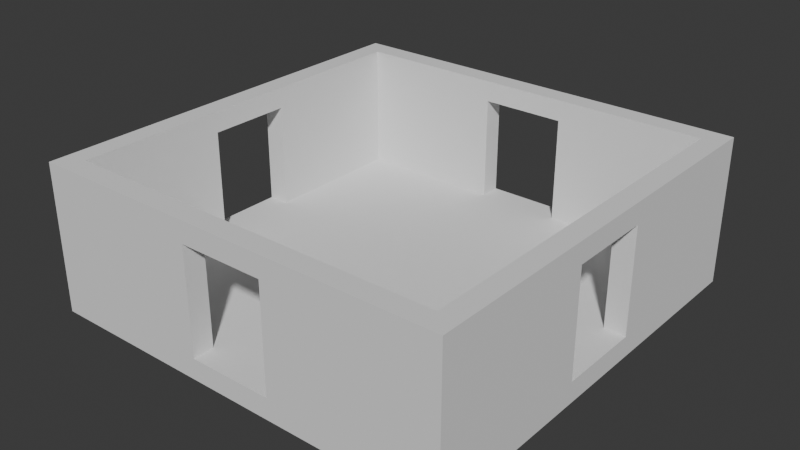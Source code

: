 # Source: Salas.blend  (saved by Blender 5.1.30; exported with 4.5.12 LTS)
import bpy
from mathutils import Matrix  # noqa: F401  (used for matrix-valued properties, if any)

bpy.ops.wm.read_factory_settings(use_empty=True)
scene = bpy.context.scene
scene.name = 'Scene'

# ---- collections
col_salas = bpy.data.collections.new('Salas'); scene.collection.children.link(col_salas)

# ---- world
world_world = bpy.data.worlds.new('World'); scene.world = world_world
world_world.use_nodes = True; world_world.node_tree.nodes.clear()
_N = world_world.node_tree.nodes; _L = world_world.node_tree.links
n0 = _N.new('ShaderNodeOutputWorld'); n0.name = 'World Output'; n0.location = (200, 100)
n1 = _N.new('ShaderNodeBackground'); n1.name = 'Background'; n1.location = (-200, 100)
n1.inputs[0].default_value = (0.05088, 0.05088, 0.05088, 1.0)
_L.new(n1.outputs[0], n0.inputs[0])
n0.is_active_output = True
world_world.color = (0.05088, 0.05088, 0.05088)
world_world.sun_shadow_jitter_overblur = 0.0

# ---- meshes
me_cube_001 = bpy.data.meshes.new('Cube.001')
me_cube_001.from_pydata([(-5.0, -5.0, -1.75), (-4.5, -4.5, -1.25), (-5.0, -5.0, 1.75), (-5.0, 5.0, -1.75), (-4.5, 4.5, -1.25), (-5.0, 5.0, 1.75), (5.0, -5.0, -1.75), (4.5, -4.5, -1.25), (5.0, -5.0, 1.75), (5.0, 5.0, -1.75), (4.5, 4.5, -1.25), (5.0, 5.0, 1.75), (-4.5, -4.5, 1.75), (4.5, 4.5, 1.75), (-4.5, 4.5, 1.75), (4.5, -4.5, 1.75), (-5.0, 1.0, 1.25), (-5.0, -1.0, 1.25), (-5.0, -1.0, -1.25), (-5.0, 1.0, -1.25), (5.0, -1.0, 1.25), (5.0, 1.0, 1.25), (5.0, -1.0, -1.25), (5.0, 1.0, -1.25), (-4.5, -1.0, -1.25), (-4.5, 1.0, -1.25), (-4.5, -1.0, 1.25), (-4.5, 1.0, 1.25), (4.5, -1.0, -1.25), (4.5, 1.0, -1.25), (4.5, -1.0, 1.25), (4.5, 1.0, 1.25), (-1.0, 1.0, -1.25), (1.0, -1.0, -1.25), (1.0, 5.0, 1.25), (-1.0, 5.0, 1.25), (-1.0, 5.0, -1.25), (1.0, 5.0, -1.25), (-1.0, -5.0, 1.25), (1.0, -5.0, 1.25), (-1.0, -5.0, -1.25), (1.0, -5.0, -1.25), (-1.0, 4.5, -1.25), (1.0, 4.5, -1.25), (-1.0, 4.5, 1.25), (1.0, 4.5, 1.25), (-1.0, -4.5, -1.25), (1.0, -4.5, -1.25), (-1.0, -4.5, 1.25), (1.0, -4.5, 1.25), (-1.0, 2.361, -1.25), (-1.0, -1.0, -1.25), (1.0, -2.361, -1.25), (1.0, 1.0, -1.25), (0.1667, -1.0, -1.25), (0.0, 0.0, -1.25), (0.4304, -2.583, -1.25), (-0.4304, 2.583, -1.25), (-0.1667, 1.0, -1.25)], [], [(18, 0, 2, 5, 3, 19, 16, 17), (3, 0, 18, 19), (3, 5, 11, 9, 37, 34, 35, 36), (9, 3, 36, 37), (21, 23, 9, 11, 8, 6, 22, 20), (22, 6, 9, 23), (41, 6, 8, 2, 0, 40, 38, 39), (40, 0, 6, 41), (3, 9, 6, 0), (12, 14, 5, 2, 8, 15), (13, 15, 8, 11, 5, 14), (25, 4, 14, 12, 1, 24, 26, 27), (10, 13, 14, 4, 42, 44, 45, 43), (30, 28, 7, 15, 13, 10, 29, 31), (46, 1, 12, 15, 7, 47, 49, 48), (51, 24, 1, 46), (52, 47, 7, 28, 33), (51, 46, 47, 52, 56, 54), (56, 52, 33, 54), (29, 10, 43, 53), (50, 42, 4, 25, 32), (53, 43, 42, 50, 57, 58), (50, 32, 58, 57), (25, 24, 51, 32), (32, 51, 54, 33, 55), (33, 28, 29, 53), (32, 55, 58), (33, 53, 58, 55), (16, 19, 25, 27), (23, 21, 31, 29), (30, 20, 22, 28), (24, 18, 17, 26), (19, 18, 24, 25), (22, 23, 29, 28), (20, 30, 31, 21), (26, 17, 16, 27), (48, 38, 40, 46), (36, 35, 44, 42), (37, 43, 45, 34), (39, 49, 47, 41), (43, 37, 36, 42), (46, 40, 41, 47), (35, 34, 45, 44), (39, 38, 48, 49)])
_uv = me_cube_001.uv_layers.new(name='UVMap')
_uv.uv.foreach_set('vector', [0.4107, 0.1, 0.375, 0.0, 0.625, 0.0, 0.625, 0.25, 0.375, 0.25, 0.4107, 0.15, 0.5893, 0.15, 0.5893, 0.1, 0.375, 0.25, 0.375, 0.0, 0.4107, 0.1, 0.4107, 0.15, 0.375, 0.25, 0.625, 0.25, 0.625, 0.5, 0.375, 0.5, 0.4107, 0.4, 0.5893, 0.4, 0.5893, 0.35, 0.4107, 0.35, 0.375, 0.5, 0.375, 0.25, 0.4107, 0.35, 0.4107, 0.4, 0.5893, 0.6, 0.4107, 0.6, 0.375, 0.5, 0.625, 0.5, 0.625, 0.75, 0.375, 0.75, 0.4107, 0.65, 0.5893, 0.65, 0.4107, 0.65, 0.375, 0.75, 0.375, 0.5, 0.4107, 0.6, 0.4107, 0.85, 0.375, 0.75, 0.625, 0.75, 0.625, 1.0, 0.375, 1.0, 0.4107, 0.9, 0.5893, 0.9, 0.5893, 0.85, 0.4107, 0.9, 0.375, 1.0, 0.375, 0.75, 0.4107, 0.85, 0.125, 0.5, 0.375, 0.5, 0.375, 0.75, 0.125, 0.75, 0.8625, 0.7375, 0.8625, 0.5125, 0.875, 0.5, 0.875, 0.75, 0.625, 0.75, 0.6375, 0.7375, 0.6375, 0.5125, 0.6375, 0.7375, 0.625, 0.75, 0.625, 0.5, 0.875, 0.5, 0.8625, 0.5125, 0.375, 0.1528, 0.375, 0.25, 0.5893, 0.25, 0.5893, 0.0, 0.375, 0.0, 0.375, 0.09722, 0.5536, 0.09722, 0.5536, 0.1528, 0.375, 0.5, 0.5893, 0.5, 0.5893, 0.25, 0.375, 0.25, 0.375, 0.3472, 0.5536, 0.3472, 0.5536, 0.4028, 0.375, 0.4028, 0.5536, 0.6528, 0.375, 0.6528, 0.375, 0.75, 0.5893, 0.75, 0.5893, 0.5, 0.375, 0.5, 0.375, 0.5972, 0.5536, 0.5972, 0.375, 0.9028, 0.375, 1.0, 0.5893, 1.0, 0.5893, 0.75, 0.375, 0.75, 0.375, 0.8472, 0.5536, 0.8472, 0.5536, 0.9028, 0.2222, 0.6528, 0.125, 0.6528, 0.125, 0.75, 0.2222, 0.75, 0.2778, 0.6906, 0.2778, 0.75, 0.375, 0.75, 0.375, 0.6528, 0.2778, 0.6528, 0.2222, 0.6528, 0.2222, 0.75, 0.2778, 0.75, 0.2778, 0.6906, 0.262, 0.6967, 0.2546, 0.6528, 0.262, 0.6967, 0.2778, 0.6906, 0.2778, 0.6528, 0.2546, 0.6528, 0.375, 0.5972, 0.375, 0.5, 0.2778, 0.5, 0.2778, 0.5972, 0.2222, 0.5594, 0.2222, 0.5, 0.125, 0.5, 0.125, 0.5972, 0.2222, 0.5972, 0.2778, 0.5972, 0.2778, 0.5, 0.2222, 0.5, 0.2222, 0.5594, 0.238, 0.5533, 0.2454, 0.5972, 0.2222, 0.5594, 0.2222, 0.5972, 0.2454, 0.5972, 0.238, 0.5533, 0.125, 0.5972, 0.125, 0.6528, 0.2222, 0.6528, 0.2222, 0.5972, 0.2222, 0.5972, 0.2222, 0.6528, 0.2546, 0.6528, 0.2778, 0.6528, 0.25, 0.625, 0.2778, 0.6528, 0.375, 0.6528, 0.375, 0.5972, 0.2778, 0.5972, 0.2222, 0.5972, 0.25, 0.625, 0.2454, 0.5972, 0.2778, 0.6528, 0.2778, 0.5972, 0.2454, 0.5972, 0.25, 0.625, 0.625, 0.2708, 0.375, 0.2708, 0.375, 0.2812, 0.625, 0.2812, 0.375, 0.4792, 0.625, 0.4792, 0.625, 0.4688, 0.375, 0.4688, 0.625, 0.7812, 0.625, 0.7708, 0.375, 0.7708, 0.375, 0.7812, 0.375, 0.9688, 0.375, 0.9792, 0.625, 0.9792, 0.625, 0.9688, 0.1458, 0.5, 0.1458, 0.75, 0.1562, 0.75, 0.1562, 0.5, 0.3542, 0.75, 0.3542, 0.5, 0.3438, 0.5, 0.3438, 0.75, 0.6458, 0.75, 0.6562, 0.75, 0.6562, 0.5, 0.6458, 0.5, 0.8438, 0.75, 0.8542, 0.75, 0.8542, 0.5, 0.8438, 0.5, 0.625, 0.03125, 0.625, 0.02083, 0.375, 0.02083, 0.375, 0.03125, 0.375, 0.2292, 0.625, 0.2292, 0.625, 0.2188, 0.375, 0.2188, 0.375, 0.5208, 0.375, 0.5312, 0.625, 0.5312, 0.625, 0.5208, 0.625, 0.7292, 0.625, 0.7188, 0.375, 0.7188, 0.375, 0.7292, 0.375, 0.5312, 0.375, 0.5208, 0.125, 0.5208, 0.125, 0.5312, 0.125, 0.7188, 0.125, 0.7292, 0.375, 0.7292, 0.375, 0.7188, 0.875, 0.5208, 0.625, 0.5208, 0.625, 0.5312, 0.875, 0.5312, 0.625, 0.7292, 0.875, 0.7292, 0.875, 0.7188, 0.625, 0.7188])
me_cube_001.materials.append(None)
me_cube_001.update()

# ---- objects
ob_dungeonroom = bpy.data.objects.new('DungeonRoom', me_cube_001)

# ---- transforms, parenting, visibility, modifiers, constraints
ob_dungeonroom.location = (0.0, 0.0, 0.0)

# ---- collection membership
col_salas.objects.link(ob_dungeonroom)

# ---- scene / render settings (as saved in the file)
scene.frame_start = 1; scene.frame_end = 250; scene.frame_set(1)
scene.render.engine = 'BLENDER_EEVEE_NEXT'
scene.render.bake_bias = 0.0
scene.render.bake_samples = 0
scene.cycles.sampling_pattern = 'TABULATED_SOBOL'
scene.eevee.use_volume_custom_range = False
bpy.context.view_layer.update()

# ---- added for rendering (the .blend has no active camera and no usable light): camera, sun
cam_auto = bpy.data.cameras.new('AutoCamera')
cam_auto.lens = 50.0
cam_auto.sensor_width = 36.0
cam_auto.clip_end = 1000.0
ob_auto_camera = bpy.data.objects.new('AutoCamera', cam_auto)
scene.collection.objects.link(ob_auto_camera)
ob_auto_camera.location = (13.4794, -16.1753, 10.7835)
ob_auto_camera.rotation_euler = (1.09748, -7.21219e-08, 0.694738)
scene.camera = ob_auto_camera
light_auto_sun = bpy.data.lights.new('AutoSun', 'SUN')
light_auto_sun.energy = 3.0
light_auto_sun.angle = 0.0523599
ob_auto_sun = bpy.data.objects.new('AutoSun', light_auto_sun)
scene.collection.objects.link(ob_auto_sun)
ob_auto_sun.rotation_euler = (0.872665, 0.174533, 0.523599)
bpy.context.view_layer.update()
